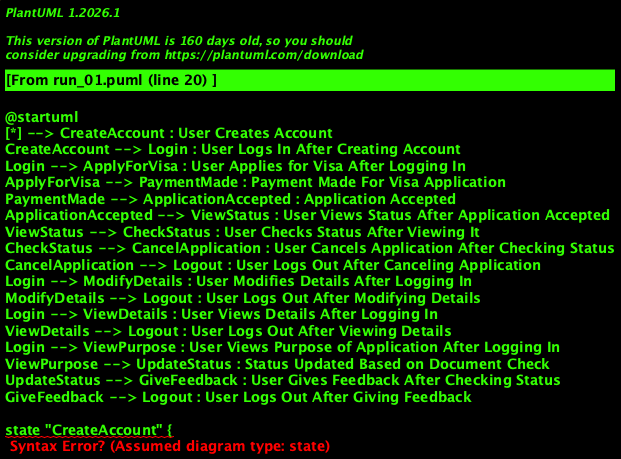

The diagram above was rendered by PlantUML. Its source (embedded in the PNG):
@startuml
[*] --> CreateAccount : User Creates Account
CreateAccount --> Login : User Logs In After Creating Account
Login --> ApplyForVisa : User Applies for Visa After Logging In
ApplyForVisa --> PaymentMade : Payment Made For Visa Application
PaymentMade --> ApplicationAccepted : Application Accepted
ApplicationAccepted --> ViewStatus : User Views Status After Application Accepted
ViewStatus --> CheckStatus : User Checks Status After Viewing It
CheckStatus --> CancelApplication : User Cancels Application After Checking Status
CancelApplication --> Logout : User Logs Out After Canceling Application
Login --> ModifyDetails : User Modifies Details After Logging In
ModifyDetails --> Logout : User Logs Out After Modifying Details
Login --> ViewDetails : User Views Details After Logging In
ViewDetails --> Logout : User Logs Out After Viewing Details
Login --> ViewPurpose : User Views Purpose of Application After Logging In
ViewPurpose --> UpdateStatus : Status Updated Based on Document Check
UpdateStatus --> GiveFeedback : User Gives Feedback After Checking Status
GiveFeedback --> Logout : User Logs Out After Giving Feedback

state "CreateAccount" {
  [*] -> CreateAccount : 
}

state "Login" {
  CreateAccount -> Login : 
}

state "ApplyForVisa" {
  Login -> ApplyForVisa : 
}

state "PaymentMade" {
  ApplyForVisa -> PaymentMade : 
}

state "ApplicationAccepted" {
  PaymentMade -> ApplicationAccepted : 
}

state "ViewStatus" {
  ApplicationAccepted -> ViewStatus : 
}

state "CheckStatus" {
  ViewStatus -> CheckStatus : 
}

state "CancelApplication" {
  CheckStatus -> CancelApplication : 
}

state "ModifyDetails" {
  Login -> ModifyDetails : 
}

state "ViewDetails" {
  Login -> ViewDetails : 
}

state "ViewPurpose" {
  Login -> ViewPurpose : 
}

state "UpdateStatus" {
  ViewPurpose -> UpdateStatus : 
}

state "GiveFeedback" {
  UpdateStatus -> GiveFeedback : 
}

state "Logout" {
  CancelApplication -> Logout : 
  ModifyDetails -> Logout : 
  ViewDetails -> Logout : 
  GiveFeedback -> Logout : 
}
@enduml